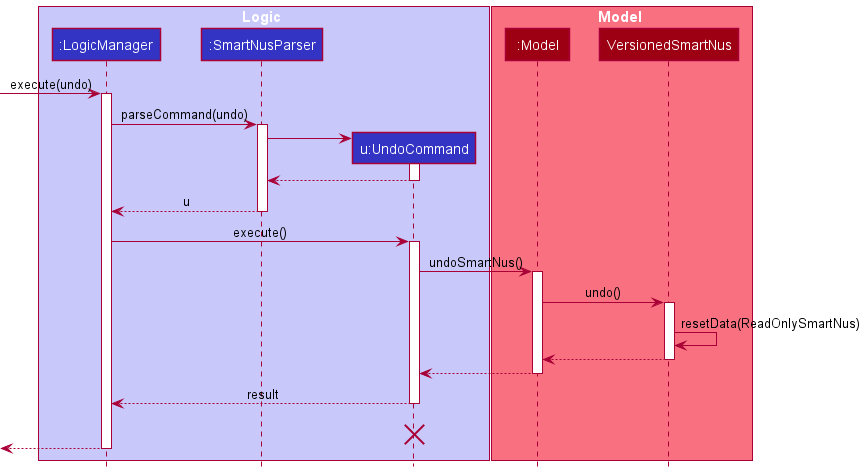

The diagram above was rendered by PlantUML. Its source (embedded in the PNG):
@startuml
!include style.puml

box Logic LOGIC_COLOR_T1
participant ":LogicManager" as LogicManager LOGIC_COLOR
participant ":SmartNusParser" as SmartNusParser LOGIC_COLOR
participant "u:UndoCommand" as UndoCommand LOGIC_COLOR
end box

box Model MODEL_COLOR_T1
participant ":Model" as Model MODEL_COLOR
participant VersionedSmartNus as VersionedSmartNus MODEL_COLOR
end box
[-> LogicManager : execute(undo)
activate LogicManager

LogicManager -> SmartNusParser : parseCommand(undo)
activate SmartNusParser

create UndoCommand
SmartNusParser -> UndoCommand
activate UndoCommand

UndoCommand --> SmartNusParser
deactivate UndoCommand

SmartNusParser --> LogicManager : u
deactivate SmartNusParser

LogicManager -> UndoCommand : execute()
activate UndoCommand

UndoCommand -> Model : undoSmartNus()
activate Model

Model -> VersionedSmartNus : undo()
activate VersionedSmartNus

VersionedSmartNus -> VersionedSmartNus :resetData(ReadOnlySmartNus)
VersionedSmartNus --> Model :
deactivate VersionedSmartNus

Model --> UndoCommand
deactivate Model

UndoCommand --> LogicManager : result
deactivate UndoCommand
UndoCommand -[hidden]-> LogicManager : result
destroy UndoCommand

[<--LogicManager
deactivate LogicManager
@enduml